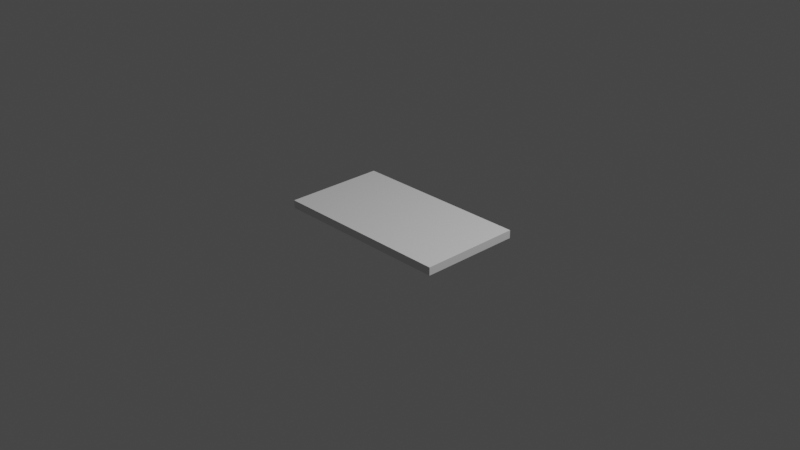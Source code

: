 # Source: label.blend  (saved by Blender 2.92.15; exported with 4.5.12 LTS)
import bpy
from mathutils import Matrix  # noqa: F401  (used for matrix-valued properties, if any)

bpy.ops.wm.read_factory_settings(use_empty=True)
scene = bpy.context.scene
scene.name = 'Scene'

# ---- collections
col_collection = bpy.data.collections.new('Collection'); scene.collection.children.link(col_collection)

# ---- world
world_world = bpy.data.worlds.new('World'); scene.world = world_world
world_world.use_nodes = True; world_world.node_tree.nodes.clear()
_N = world_world.node_tree.nodes; _L = world_world.node_tree.links
n0 = _N.new('ShaderNodeOutputWorld'); n0.name = 'World Output'; n0.location = (300, 300)
n1 = _N.new('ShaderNodeBackground'); n1.name = 'Background'; n1.location = (10, 300)
n1.inputs[0].default_value = (0.05088, 0.05088, 0.05088, 1.0)
_L.new(n1.outputs[0], n0.inputs[0])
n0.is_active_output = True
world_world.color = (0.05088, 0.05088, 0.05088)
world_world.use_sun_shadow = False
world_world.sun_shadow_jitter_overblur = 0.0

# ---- cameras
cam_camera = bpy.data.cameras.new('Camera')
cam_camera.clip_end = 100.0
cam_camera.ortho_scale = 7.314

# ---- lights
light_light = bpy.data.lights.new('Light', 'POINT')
light_light.transmission_factor = 0.0
light_light.energy = 1000.0
light_light.shadow_soft_size = 0.1
light_light.shadow_maximum_resolution = 0.006
light_light.use_absolute_resolution = True

# ---- meshes
me_cube_001 = bpy.data.meshes.new('Cube.001')
me_cube_001.from_pydata([(-1.0, -1.0, -1.0), (-1.0, -1.0, 1.0), (-1.0, 1.0, -1.0), (-1.0, 1.0, 1.0), (1.0, -1.0, -1.0), (1.0, -1.0, 1.0), (1.0, 1.0, -1.0), (1.0, 1.0, 1.0)], [], [(0, 1, 3, 2), (2, 3, 7, 6), (6, 7, 5, 4), (4, 5, 1, 0), (2, 6, 4, 0), (7, 3, 1, 5)])
_uv = me_cube_001.uv_layers.new(name='UVMap')
_uv.uv.foreach_set('vector', [0.375, 0.0, 0.625, 0.0, 0.625, 0.25, 0.375, 0.25, 0.375, 0.25, 0.625, 0.25, 0.625, 0.5, 0.375, 0.5, 0.375, 0.5, 0.625, 0.5, 0.625, 0.75, 0.375, 0.75, 0.375, 0.75, 0.625, 0.75, 0.625, 1.0, 0.375, 1.0, 0.125, 0.5, 0.375, 0.5, 0.375, 0.75, 0.125, 0.75, 0.625, 0.5, 0.875, 0.5, 0.875, 0.75, 0.625, 0.75])
me_cube_001.use_remesh_fix_poles = True
me_cube_001.use_remesh_preserve_attributes = False
me_cube_001.use_mirror_vertex_groups = False
me_cube_001.update()

# ---- objects
ob_light = bpy.data.objects.new('Light', light_light)
ob_camera = bpy.data.objects.new('Camera', cam_camera)
ob_cube = bpy.data.objects.new('Cube', me_cube_001)

# ---- transforms, parenting, visibility, modifiers, constraints
ob_light.location = (4.076, 1.005, 5.904)
ob_light.rotation_euler = (0.6503, 0.05522, 1.866)
ob_light.lock_rotations_4d = False
ob_light.empty_display_type = 'ARROWS'
ob_light.color = (0.0, 0.0, 0.0, 0.0)
ob_light.lineart.crease_threshold = 0.0
ob_camera.location = (7.359, -6.926, 4.958)
ob_camera.rotation_euler = (1.109, 0.0, 0.8149)
ob_camera.lock_rotations_4d = False
ob_camera.empty_display_type = 'ARROWS'
ob_camera.color = (0.0, 0.0, 0.0, 0.0)
ob_camera.display_type = 'WIRE'
ob_camera.lineart.crease_threshold = 0.0
ob_cube.location = (0.0, 0.0, 0.0)
ob_cube.scale = (1.0, 0.5568, 0.04348)
ob_cube.lineart.crease_threshold = 0.0

# ---- collection membership
col_collection.objects.link(ob_light)
col_collection.objects.link(ob_camera)
col_collection.objects.link(ob_cube)

# ---- scene / render settings (as saved in the file)
scene.camera = ob_camera
scene.frame_start = 1; scene.frame_end = 250; scene.frame_set(1)
scene.render.engine = 'BLENDER_EEVEE_NEXT'
scene.cycles.use_denoising = False
scene.cycles.samples = 128
scene.cycles.sampling_pattern = 'TABULATED_SOBOL'
scene.cycles.use_adaptive_sampling = False
scene.cycles.use_light_tree = False
scene.view_settings.view_transform = 'Filmic'
bpy.context.view_layer.update()
